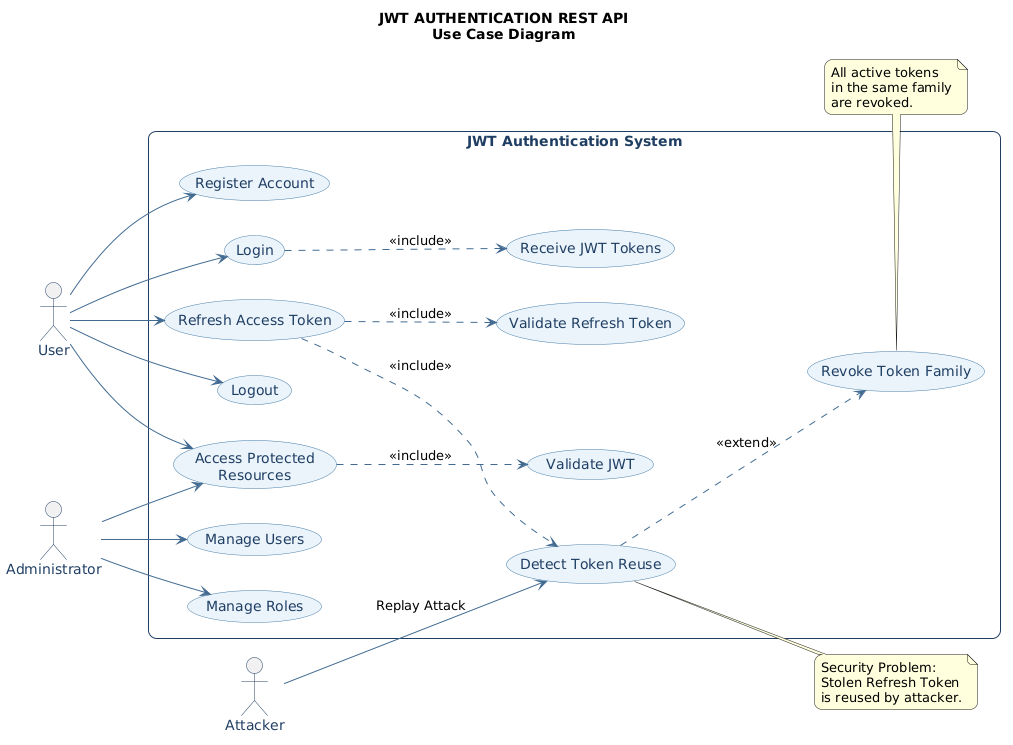

The diagram above was rendered by PlantUML. Its source (embedded in the PNG):
@startuml
title JWT AUTHENTICATION REST API\nUse Case Diagram

left to right direction

skinparam backgroundColor #FFFFFF
skinparam shadowing false
skinparam roundcorner 15
skinparam packageStyle rectangle
skinparam defaultFontName Arial
skinparam ArrowColor #426B91
skinparam ActorBorderColor #203F63
skinparam ActorFontColor #203F63
skinparam UsecaseBorderColor #477DA8
skinparam UsecaseBackgroundColor #EAF3FB
skinparam UsecaseFontColor #203F63
skinparam RectangleBorderColor #203F63
skinparam RectangleFontColor #203F63

actor "User" as User
actor "Administrator" as Admin
actor "Attacker" as Attacker

rectangle "JWT Authentication System" {

  usecase "Register Account" as UC1
  usecase "Login" as UC2
  usecase "Receive JWT Tokens" as UC3
  usecase "Access Protected\nResources" as UC4
  usecase "Refresh Access Token" as UC5
  usecase "Validate JWT" as UC6
  usecase "Logout" as UC7

  usecase "Manage Users" as UC8
  usecase "Manage Roles" as UC9

  usecase "Detect Token Reuse" as UC10
  usecase "Revoke Token Family" as UC11
  usecase "Validate Refresh Token" as UC12
}

User --> UC1
User --> UC2
User --> UC4
User --> UC5
User --> UC7

Admin --> UC8
Admin --> UC9
Admin --> UC4

Attacker --> UC10 : Replay Attack

UC2 ..> UC3 : <<include>>
UC4 ..> UC6 : <<include>>
UC5 ..> UC12 : <<include>>
UC5 ..> UC10 : <<include>>
UC10 ..> UC11 : <<extend>>

note right of UC10
  Security Problem:
  Stolen Refresh Token
  is reused by attacker.
end note

note bottom of UC11
  All active tokens
  in the same family
  are revoked.
end note
@enduml